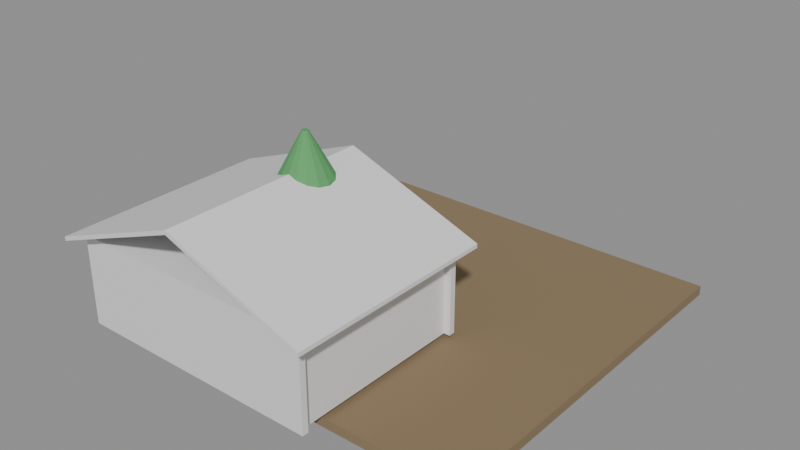 # Source: e0350_after.blend  (saved by Blender 5.2.44; exported with 4.5.12 LTS)
import bpy
from mathutils import Matrix  # noqa: F401  (used for matrix-valued properties, if any)

bpy.ops.wm.read_factory_settings(use_empty=True)
scene = bpy.context.scene
scene.name = 'Scene'

# ---- materials (node trees are filled in below, after node groups)
mat_cesped = bpy.data.materials.new('Cesped')
mat_estuco = bpy.data.materials.new('Estuco')
mat_hormigon = bpy.data.materials.new('Hormigon')
mat_teja = bpy.data.materials.new('Teja')
mat_madera_tronco = bpy.data.materials.new('Madera_Tronco')
mat_follaje = bpy.data.materials.new('Follaje')

# ---- material node trees
mat_cesped.use_nodes = True; mat_cesped.node_tree.nodes.clear()
_N = mat_cesped.node_tree.nodes; _L = mat_cesped.node_tree.links
n0 = _N.new('ShaderNodeBsdfPrincipled'); n0.name = 'Principled BSDF'; n0.location = (-200, 100)
n0.inputs[0].default_value = (0.25, 0.18, 0.1, 1.0)
n0.inputs[2].default_value = 0.9
n0.inputs[3].default_value = 1.45
n0.inputs[10].default_value = 0.005
n1 = _N.new('ShaderNodeOutputMaterial'); n1.name = 'Material Output'; n1.location = (200, 100)
_L.new(n0.outputs[0], n1.inputs[0])
n1.is_active_output = True
mat_estuco.use_nodes = True; mat_estuco.node_tree.nodes.clear()
_N = mat_estuco.node_tree.nodes; _L = mat_estuco.node_tree.links
n0 = _N.new('ShaderNodeBsdfPrincipled'); n0.name = 'Principled BSDF'; n0.location = (-200, 100)
n0.inputs[3].default_value = 1.45
n0.inputs[10].default_value = 0.005
n1 = _N.new('ShaderNodeOutputMaterial'); n1.name = 'Material Output'; n1.location = (200, 100)
_L.new(n0.outputs[0], n1.inputs[0])
n1.is_active_output = True
mat_hormigon.use_nodes = True; mat_hormigon.node_tree.nodes.clear()
_N = mat_hormigon.node_tree.nodes; _L = mat_hormigon.node_tree.links
n0 = _N.new('ShaderNodeBsdfPrincipled'); n0.name = 'Principled BSDF'; n0.location = (-200, 100)
n0.inputs[3].default_value = 1.45
n0.inputs[10].default_value = 0.005
n1 = _N.new('ShaderNodeOutputMaterial'); n1.name = 'Material Output'; n1.location = (200, 100)
_L.new(n0.outputs[0], n1.inputs[0])
n1.is_active_output = True
mat_teja.use_nodes = True; mat_teja.node_tree.nodes.clear()
_N = mat_teja.node_tree.nodes; _L = mat_teja.node_tree.links
n0 = _N.new('ShaderNodeBsdfPrincipled'); n0.name = 'Principled BSDF'; n0.location = (-200, 100)
n0.inputs[3].default_value = 1.45
n0.inputs[10].default_value = 0.005
n1 = _N.new('ShaderNodeOutputMaterial'); n1.name = 'Material Output'; n1.location = (200, 100)
_L.new(n0.outputs[0], n1.inputs[0])
n1.is_active_output = True
mat_madera_tronco.use_nodes = True; mat_madera_tronco.node_tree.nodes.clear()
_N = mat_madera_tronco.node_tree.nodes; _L = mat_madera_tronco.node_tree.links
n0 = _N.new('ShaderNodeBsdfPrincipled'); n0.name = 'Principled BSDF'; n0.location = (-200, 100)
n0.inputs[0].default_value = (0.28, 0.18, 0.1, 1.0)
n0.inputs[2].default_value = 0.9
n0.inputs[3].default_value = 1.45
n0.inputs[10].default_value = 0.005
n1 = _N.new('ShaderNodeOutputMaterial'); n1.name = 'Material Output'; n1.location = (200, 100)
_L.new(n0.outputs[0], n1.inputs[0])
n1.is_active_output = True
mat_follaje.use_nodes = True; mat_follaje.node_tree.nodes.clear()
_N = mat_follaje.node_tree.nodes; _L = mat_follaje.node_tree.links
n0 = _N.new('ShaderNodeBsdfPrincipled'); n0.name = 'Principled BSDF'; n0.location = (-200, 100)
n0.inputs[0].default_value = (0.1, 0.35, 0.12, 1.0)
n0.inputs[2].default_value = 0.8
n0.inputs[3].default_value = 1.45
n0.inputs[10].default_value = 0.005
n1 = _N.new('ShaderNodeOutputMaterial'); n1.name = 'Material Output'; n1.location = (200, 100)
_L.new(n0.outputs[0], n1.inputs[0])
n1.is_active_output = True

# ---- meshes
me_jardin_cuerpo_mesh = bpy.data.meshes.new('Jardin_Cuerpo_mesh')
me_jardin_cuerpo_mesh.from_pydata([(0.0, 0.0, 0.0), (12.0, 0.0, 0.0), (12.0, 12.0, 0.0), (0.0, 12.0, 0.0), (0.0, 0.0, 0.3), (12.0, 0.0, 0.3), (12.0, 12.0, 0.3), (0.0, 12.0, 0.3)], [], [(0, 1, 2, 3), (4, 5, 6, 7), (0, 1, 5, 4), (1, 2, 6, 5), (2, 3, 7, 6), (3, 0, 4, 7)])
me_jardin_cuerpo_mesh.materials.append(mat_cesped)
me_jardin_cuerpo_mesh.update()
me_casa_campo_p1_muro_sur_cuerpo_mesh = bpy.data.meshes.new('Casa_Campo_P1_Muro_Sur_Cuerpo_mesh')
me_casa_campo_p1_muro_sur_cuerpo_mesh.from_pydata([(0.0, 0.0, 0.0), (8.0, 0.0, 0.0), (8.0, 0.2, 0.0), (0.0, 0.2, 0.0), (0.0, 0.0, 2.6), (8.0, 0.0, 2.6), (8.0, 0.2, 2.6), (0.0, 0.2, 2.6)], [], [(0, 1, 2, 3), (4, 5, 6, 7), (0, 1, 5, 4), (1, 2, 6, 5), (2, 3, 7, 6), (3, 0, 4, 7)])
me_casa_campo_p1_muro_sur_cuerpo_mesh.materials.append(mat_estuco)
me_casa_campo_p1_muro_sur_cuerpo_mesh.update()
me_casa_campo_p1_muro_norte_cuerpo_mesh = bpy.data.meshes.new('Casa_Campo_P1_Muro_Norte_Cuerpo_mesh')
me_casa_campo_p1_muro_norte_cuerpo_mesh.from_pydata([(0.0, 0.0, 0.0), (8.0, 0.0, 0.0), (8.0, 0.2, 0.0), (0.0, 0.2, 0.0), (0.0, 0.0, 2.6), (8.0, 0.0, 2.6), (8.0, 0.2, 2.6), (0.0, 0.2, 2.6)], [], [(0, 1, 2, 3), (4, 5, 6, 7), (0, 1, 5, 4), (1, 2, 6, 5), (2, 3, 7, 6), (3, 0, 4, 7)])
me_casa_campo_p1_muro_norte_cuerpo_mesh.materials.append(mat_estuco)
me_casa_campo_p1_muro_norte_cuerpo_mesh.update()
me_casa_campo_p1_muro_oeste_cuerpo_mesh = bpy.data.meshes.new('Casa_Campo_P1_Muro_Oeste_Cuerpo_mesh')
me_casa_campo_p1_muro_oeste_cuerpo_mesh.from_pydata([(0.0, 0.0, 0.0), (5.6, 0.0, 0.0), (5.6, 0.2, 0.0), (0.0, 0.2, 0.0), (0.0, 0.0, 2.6), (5.6, 0.0, 2.6), (5.6, 0.2, 2.6), (0.0, 0.2, 2.6)], [], [(0, 1, 2, 3), (4, 5, 6, 7), (0, 1, 5, 4), (1, 2, 6, 5), (2, 3, 7, 6), (3, 0, 4, 7)])
me_casa_campo_p1_muro_oeste_cuerpo_mesh.materials.append(mat_estuco)
me_casa_campo_p1_muro_oeste_cuerpo_mesh.update()
me_casa_campo_p1_muro_este_cuerpo_mesh = bpy.data.meshes.new('Casa_Campo_P1_Muro_Este_Cuerpo_mesh')
me_casa_campo_p1_muro_este_cuerpo_mesh.from_pydata([(0.0, 0.0, 0.0), (5.6, 0.0, 0.0), (5.6, 0.2, 0.0), (0.0, 0.2, 0.0), (0.0, 0.0, 2.6), (5.6, 0.0, 2.6), (5.6, 0.2, 2.6), (0.0, 0.2, 2.6)], [], [(0, 1, 2, 3), (4, 5, 6, 7), (0, 1, 5, 4), (1, 2, 6, 5), (2, 3, 7, 6), (3, 0, 4, 7)])
me_casa_campo_p1_muro_este_cuerpo_mesh.materials.append(mat_estuco)
me_casa_campo_p1_muro_este_cuerpo_mesh.update()
me_casa_campo_p1_losa_mesh = bpy.data.meshes.new('Casa_Campo_P1_Losa_mesh')
me_casa_campo_p1_losa_mesh.from_pydata([(0.0, 0.0, 0.0), (8.0, 0.0, 0.0), (8.0, 6.0, 0.0), (0.0, 6.0, 0.0), (0.0, 0.0, 0.2), (8.0, 0.0, 0.2), (8.0, 6.0, 0.2), (0.0, 6.0, 0.2)], [], [(0, 3, 2, 1), (4, 5, 6, 7), (1, 2, 6, 5), (3, 0, 4, 7), (2, 3, 7, 6), (0, 1, 5, 4)])
me_casa_campo_p1_losa_mesh.materials.append(mat_hormigon)
me_casa_campo_p1_losa_mesh.update()
me_casa_campo_tejado_cuerpo_mesh = bpy.data.meshes.new('Casa_Campo_Tejado_Cuerpo_mesh')
me_casa_campo_tejado_cuerpo_mesh.from_pydata([(-0.4, -0.4, -0.15), (4.0, -0.4, 1.5), (8.4, -0.4, -0.15), (-0.4, 6.4, -0.15), (4.0, 6.4, 1.5), (8.4, 6.4, -0.15), (-0.4, -0.4, -0.02184), (4.0, -0.4, 1.628), (8.4, -0.4, -0.02184), (-0.4, 6.4, -0.02184), (4.0, 6.4, 1.628), (8.4, 6.4, -0.02184)], [], [(0, 1, 4, 3), (6, 7, 10, 9), (0, 3, 9, 6), (0, 6, 7, 1), (3, 4, 10, 9), (1, 2, 5, 4), (7, 8, 11, 10), (2, 8, 11, 5), (1, 7, 8, 2), (4, 5, 11, 10)])
me_casa_campo_tejado_cuerpo_mesh.materials.append(mat_teja)
me_casa_campo_tejado_cuerpo_mesh.update()
me_arbol_patio_tronco_mesh = bpy.data.meshes.new('Arbol_Patio_Tronco_mesh')
me_arbol_patio_tronco_mesh.from_pydata([(0.0, 0.12, 0.0), (0.0, 0.084, 2.0), (0.06, 0.1039, 0.0), (0.042, 0.07275, 2.0), (0.1039, 0.06, 0.0), (0.07275, 0.042, 2.0), (0.12, 0.0, 0.0), (0.084, 0.0, 2.0), (0.1039, -0.06, 0.0), (0.07275, -0.042, 2.0), (0.06, -0.1039, 0.0), (0.042, -0.07275, 2.0), (0.0, -0.12, 0.0), (0.0, -0.084, 2.0), (-0.06, -0.1039, 0.0), (-0.042, -0.07275, 2.0), (-0.1039, -0.06, 0.0), (-0.07275, -0.042, 2.0), (-0.12, 0.0, 0.0), (-0.084, 0.0, 2.0), (-0.1039, 0.06, 0.0), (-0.07275, 0.042, 2.0), (-0.06, 0.1039, 0.0), (-0.042, 0.07275, 2.0)], [], [(0, 1, 3, 2), (2, 3, 5, 4), (4, 5, 7, 6), (6, 7, 9, 8), (8, 9, 11, 10), (10, 11, 13, 12), (12, 13, 15, 14), (14, 15, 17, 16), (16, 17, 19, 18), (18, 19, 21, 20), (3, 1, 23, 21, 19, 17, 15, 13, 11, 9, 7, 5), (20, 21, 23, 22), (22, 23, 1, 0), (0, 2, 4, 6, 8, 10, 12, 14, 16, 18, 20, 22)])
me_arbol_patio_tronco_mesh.materials.append(mat_madera_tronco)
me_arbol_patio_tronco_mesh.update()
me_arbol_patio_copa_mesh = bpy.data.meshes.new('Arbol_Patio_Copa_mesh')
me_arbol_patio_copa_mesh.from_pydata([(0.0, 2.0, 2.0), (0.0, 0.1, 5.5), (0.7654, 1.848, 2.0), (0.03827, 0.09239, 5.5), (1.414, 1.414, 2.0), (0.07071, 0.07071, 5.5), (1.848, 0.7654, 2.0), (0.09239, 0.03827, 5.5), (2.0, 0.0, 2.0), (0.1, 0.0, 5.5), (1.848, -0.7654, 2.0), (0.09239, -0.03827, 5.5), (1.414, -1.414, 2.0), (0.07071, -0.07071, 5.5), (0.7654, -1.848, 2.0), (0.03827, -0.09239, 5.5), (0.0, -2.0, 2.0), (0.0, -0.1, 5.5), (-0.7654, -1.848, 2.0), (-0.03827, -0.09239, 5.5), (-1.414, -1.414, 2.0), (-0.07071, -0.07071, 5.5), (-1.848, -0.7654, 2.0), (-0.09239, -0.03827, 5.5), (-2.0, 0.0, 2.0), (-0.1, 0.0, 5.5), (-1.848, 0.7654, 2.0), (-0.09239, 0.03827, 5.5), (-1.414, 1.414, 2.0), (-0.07071, 0.07071, 5.5), (-0.7654, 1.848, 2.0), (-0.03827, 0.09239, 5.5)], [], [(0, 1, 3, 2), (2, 3, 5, 4), (4, 5, 7, 6), (6, 7, 9, 8), (8, 9, 11, 10), (10, 11, 13, 12), (12, 13, 15, 14), (14, 15, 17, 16), (16, 17, 19, 18), (18, 19, 21, 20), (20, 21, 23, 22), (22, 23, 25, 24), (24, 25, 27, 26), (26, 27, 29, 28), (3, 1, 31, 29, 27, 25, 23, 21, 19, 17, 15, 13, 11, 9, 7, 5), (28, 29, 31, 30), (30, 31, 1, 0), (0, 2, 4, 6, 8, 10, 12, 14, 16, 18, 20, 22, 24, 26, 28, 30)])
me_arbol_patio_copa_mesh.materials.append(mat_follaje)
me_arbol_patio_copa_mesh.update()

# ---- objects
ob_jardin = bpy.data.objects.new('Jardin', None)
ob_jardin_cuerpo = bpy.data.objects.new('Jardin_Cuerpo', me_jardin_cuerpo_mesh)
ob_casa_campo = bpy.data.objects.new('Casa_Campo', None)
ob_casa_campo_p1_muro_sur = bpy.data.objects.new('Casa_Campo_P1_Muro_Sur', None)
ob_casa_campo_p1_muro_sur_cuerpo = bpy.data.objects.new('Casa_Campo_P1_Muro_Sur_Cuerpo', me_casa_campo_p1_muro_sur_cuerpo_mesh)
ob_casa_campo_p1_muro_norte = bpy.data.objects.new('Casa_Campo_P1_Muro_Norte', None)
ob_casa_campo_p1_muro_norte_cuerpo = bpy.data.objects.new('Casa_Campo_P1_Muro_Norte_Cuerpo', me_casa_campo_p1_muro_norte_cuerpo_mesh)
ob_casa_campo_p1_muro_oeste = bpy.data.objects.new('Casa_Campo_P1_Muro_Oeste', None)
ob_casa_campo_p1_muro_oeste_cuerpo = bpy.data.objects.new('Casa_Campo_P1_Muro_Oeste_Cuerpo', me_casa_campo_p1_muro_oeste_cuerpo_mesh)
ob_casa_campo_p1_muro_este = bpy.data.objects.new('Casa_Campo_P1_Muro_Este', None)
ob_casa_campo_p1_muro_este_cuerpo = bpy.data.objects.new('Casa_Campo_P1_Muro_Este_Cuerpo', me_casa_campo_p1_muro_este_cuerpo_mesh)
ob_casa_campo_p1_losa_solido = bpy.data.objects.new('Casa_Campo_P1_Losa_Solido', me_casa_campo_p1_losa_mesh)
ob_casa_campo_p1_losa = bpy.data.objects.new('Casa_Campo_P1_Losa', None)
ob_casa_campo_tejado = bpy.data.objects.new('Casa_Campo_Tejado', None)
ob_casa_campo_tejado_cuerpo = bpy.data.objects.new('Casa_Campo_Tejado_Cuerpo', me_casa_campo_tejado_cuerpo_mesh)
ob_arbol_patio = bpy.data.objects.new('Arbol_Patio', None)
ob_arbol_patio_tronco = bpy.data.objects.new('Arbol_Patio_Tronco', me_arbol_patio_tronco_mesh)
ob_arbol_patio_copa = bpy.data.objects.new('Arbol_Patio_Copa', me_arbol_patio_copa_mesh)

# ---- transforms, parenting, visibility, modifiers, constraints
ob_jardin.location = (0.0, 0.0, -0.3)
ob_jardin.empty_display_type = 'ARROWS'
ob_jardin_cuerpo.parent = ob_jardin
ob_jardin_cuerpo.location = (0.0, 0.0, 0.0)
ob_casa_campo.location = (0.0, -1.0, 0.15)
ob_casa_campo.empty_display_type = 'ARROWS'
ob_casa_campo_p1_muro_sur.parent = ob_casa_campo
ob_casa_campo_p1_muro_sur.location = (0.0, 0.0, 0.0)
ob_casa_campo_p1_muro_sur.empty_display_type = 'ARROWS'
ob_casa_campo_p1_muro_sur_cuerpo.parent = ob_casa_campo_p1_muro_sur
ob_casa_campo_p1_muro_sur_cuerpo.location = (0.0, 0.0, 0.0)
ob_casa_campo_p1_muro_norte.parent = ob_casa_campo
ob_casa_campo_p1_muro_norte.location = (0.0, 5.8, 0.0)
ob_casa_campo_p1_muro_norte.empty_display_type = 'ARROWS'
ob_casa_campo_p1_muro_norte_cuerpo.parent = ob_casa_campo_p1_muro_norte
ob_casa_campo_p1_muro_norte_cuerpo.location = (0.0, 0.0, 0.0)
ob_casa_campo_p1_muro_oeste.parent = ob_casa_campo
ob_casa_campo_p1_muro_oeste.location = (0.0, 0.2, 0.0)
ob_casa_campo_p1_muro_oeste.rotation_euler = (0.0, 0.0, 1.571)
ob_casa_campo_p1_muro_oeste.empty_display_type = 'ARROWS'
ob_casa_campo_p1_muro_oeste_cuerpo.parent = ob_casa_campo_p1_muro_oeste
ob_casa_campo_p1_muro_oeste_cuerpo.location = (0.0, 0.0, 0.0)
ob_casa_campo_p1_muro_este.parent = ob_casa_campo
ob_casa_campo_p1_muro_este.location = (7.8, 0.2, 0.0)
ob_casa_campo_p1_muro_este.rotation_euler = (0.0, 0.0, 1.571)
ob_casa_campo_p1_muro_este.empty_display_type = 'ARROWS'
ob_casa_campo_p1_muro_este_cuerpo.parent = ob_casa_campo_p1_muro_este
ob_casa_campo_p1_muro_este_cuerpo.location = (0.0, 0.0, 0.0)
ob_casa_campo_p1_losa_solido.parent = ob_casa_campo_p1_losa
ob_casa_campo_p1_losa_solido.location = (0.0, 0.0, 0.0)
ob_casa_campo_p1_losa.parent = ob_casa_campo
ob_casa_campo_p1_losa.location = (0.0, 0.0, 2.6)
ob_casa_campo_p1_losa.empty_display_type = 'ARROWS'
ob_casa_campo_tejado.parent = ob_casa_campo
ob_casa_campo_tejado.location = (0.0, 0.0, 2.8)
ob_casa_campo_tejado.empty_display_type = 'ARROWS'
ob_casa_campo_tejado_cuerpo.parent = ob_casa_campo_tejado
ob_casa_campo_tejado_cuerpo.location = (0.0, 0.0, 0.0)
ob_arbol_patio.location = (4.0, 3.5, 0.15)
ob_arbol_patio.empty_display_type = 'ARROWS'
ob_arbol_patio_tronco.parent = ob_arbol_patio
ob_arbol_patio_tronco.location = (0.0, 0.0, 0.0)
ob_arbol_patio_copa.parent = ob_arbol_patio
ob_arbol_patio_copa.location = (0.0, 0.0, 0.0)

# ---- collection membership
scene.collection.objects.link(ob_jardin)
scene.collection.objects.link(ob_jardin_cuerpo)
scene.collection.objects.link(ob_casa_campo)
scene.collection.objects.link(ob_casa_campo_p1_muro_sur)
scene.collection.objects.link(ob_casa_campo_p1_muro_sur_cuerpo)
scene.collection.objects.link(ob_casa_campo_p1_muro_norte)
scene.collection.objects.link(ob_casa_campo_p1_muro_norte_cuerpo)
scene.collection.objects.link(ob_casa_campo_p1_muro_oeste)
scene.collection.objects.link(ob_casa_campo_p1_muro_oeste_cuerpo)
scene.collection.objects.link(ob_casa_campo_p1_muro_este)
scene.collection.objects.link(ob_casa_campo_p1_muro_este_cuerpo)
scene.collection.objects.link(ob_casa_campo_p1_losa_solido)
scene.collection.objects.link(ob_casa_campo_p1_losa)
scene.collection.objects.link(ob_casa_campo_tejado)
scene.collection.objects.link(ob_casa_campo_tejado_cuerpo)
scene.collection.objects.link(ob_arbol_patio)
scene.collection.objects.link(ob_arbol_patio_tronco)
scene.collection.objects.link(ob_arbol_patio_copa)

# ---- scene / render settings (as saved in the file)
scene.frame_start = 1; scene.frame_end = 250; scene.frame_set(1)
scene.render.engine = 'BLENDER_EEVEE_NEXT'
scene.render.bake_bias = 0.0
scene.render.bake_samples = 0
scene.render.compositor_device = 'GPU'
scene.eevee.use_volume_custom_range = False
scene.eevee.fast_gi_thickness_near = 0.1
scene.eevee.fast_gi_thickness_far = 0.0
scene.eevee.ray_tracing_options.screen_trace_thickness = 0.1
bpy.context.view_layer.update()

# ---- added for rendering (the .blend has no active camera and no usable light): camera, sun + grey world if the file has none
cam_auto = bpy.data.cameras.new('AutoCamera')
cam_auto.lens = 50.0
cam_auto.sensor_width = 36.0
cam_auto.clip_end = 1000.0
ob_auto_camera = bpy.data.objects.new('AutoCamera', cam_auto)
scene.collection.objects.link(ob_auto_camera)
ob_auto_camera.location = (23.5663, -16.0196, 16.888)
ob_auto_camera.rotation_euler = (1.09748, -7.21219e-08, 0.694738)
scene.camera = ob_auto_camera
light_auto_sun = bpy.data.lights.new('AutoSun', 'SUN')
light_auto_sun.energy = 3.0
light_auto_sun.angle = 0.0523599
ob_auto_sun = bpy.data.objects.new('AutoSun', light_auto_sun)
scene.collection.objects.link(ob_auto_sun)
ob_auto_sun.rotation_euler = (0.872665, 0.174533, 0.523599)
if scene.world is None:
    world_auto = bpy.data.worlds.new('AutoWorld')
    world_auto.color = (0.3, 0.3, 0.3)
    scene.world = world_auto
bpy.context.view_layer.update()

